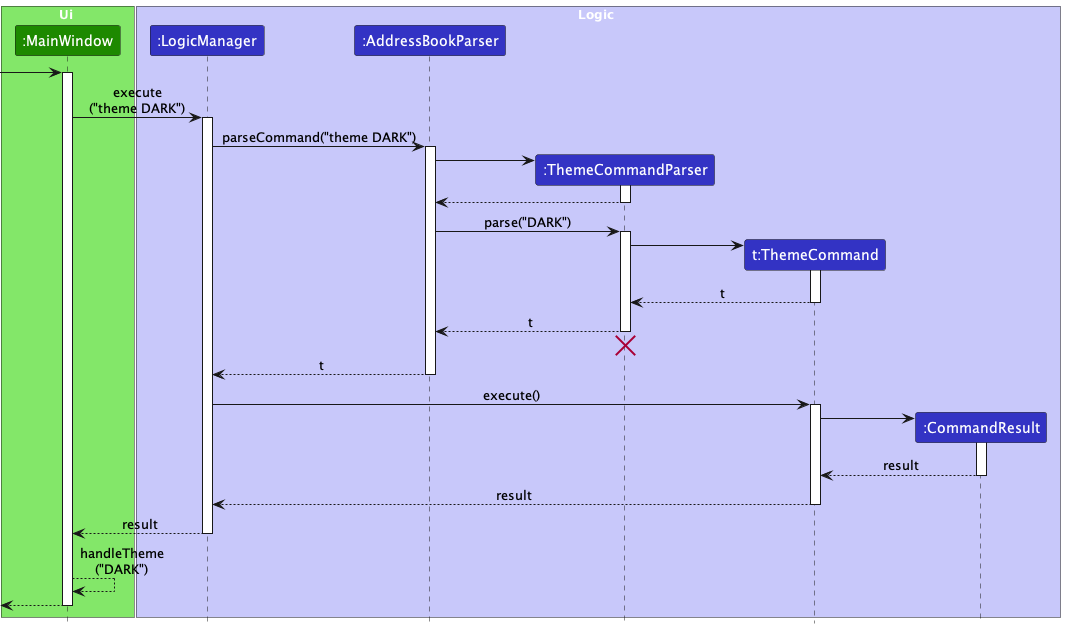

The diagram above was rendered by PlantUML. Its source (embedded in the PNG):
@startuml
!include style.puml
skinparam ArrowFontStyle plain

box Ui UI_COLOR_T1
participant ":MainWindow" as MainWindow UI_COLOR
end box

box Logic LOGIC_COLOR_T1
participant ":LogicManager" as LogicManager LOGIC_COLOR
participant ":AddressBookParser" as AddressBookParser LOGIC_COLOR
participant ":ThemeCommandParser" as ThemeCommandParser LOGIC_COLOR
participant "t:ThemeCommand" as ThemeCommand LOGIC_COLOR
participant ":CommandResult" as CommandResult LOGIC_COLOR
end box

[-> MainWindow :
activate MainWindow

MainWindow -> LogicManager : execute\n("theme DARK")
activate LogicManager

LogicManager -> AddressBookParser : parseCommand("theme DARK")
activate AddressBookParser

create ThemeCommandParser
AddressBookParser -> ThemeCommandParser
activate ThemeCommandParser

ThemeCommandParser --> AddressBookParser
deactivate ThemeCommandParser

AddressBookParser -> ThemeCommandParser : parse("DARK")
activate ThemeCommandParser

create ThemeCommand
ThemeCommandParser -> ThemeCommand
activate ThemeCommand

ThemeCommand --> ThemeCommandParser : t
deactivate ThemeCommand

ThemeCommandParser --> AddressBookParser : t
deactivate ThemeCommandParser
'Hidden arrow to position the destroy marker below the end of the activation bar.
ThemeCommandParser -[hidden]-> AddressBookParser
destroy ThemeCommandParser

AddressBookParser --> LogicManager : t
deactivate AddressBookParser

LogicManager -> ThemeCommand : execute()
activate ThemeCommand

create CommandResult
ThemeCommand -> CommandResult
activate CommandResult

CommandResult --> ThemeCommand : result
deactivate CommandResult

ThemeCommand --> LogicManager : result
deactivate ThemeCommand

LogicManager --> MainWindow : result
deactivate LogicManager

MainWindow --> MainWindow : handleTheme\n("DARK")

[<--MainWindow
deactivate MainWindow
@enduml